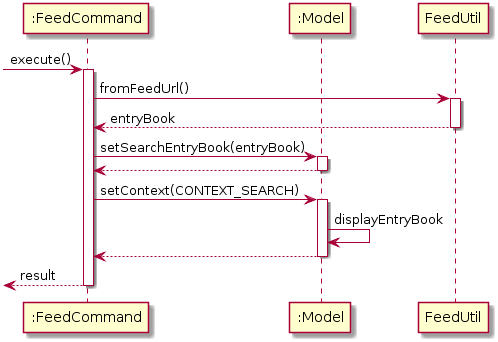

The diagram above was rendered by PlantUML. Its source (embedded in the PNG):
@startuml
participant ":FeedCommand" as FC
participant ":Model" as MO
participant "FeedUtil" as FU

[-> FC: execute()
activate FC

FC -> FU ++ : fromFeedUrl()

FC <-- FU --: entryBook

FC -> MO ++: setSearchEntryBook(entryBook)

MO --> FC --:

FC -> MO ++: setContext(CONTEXT_SEARCH)
MO -> MO : displayEntryBook
MO --> FC --:

[<-- FC: result
deactivate FC
@enduml